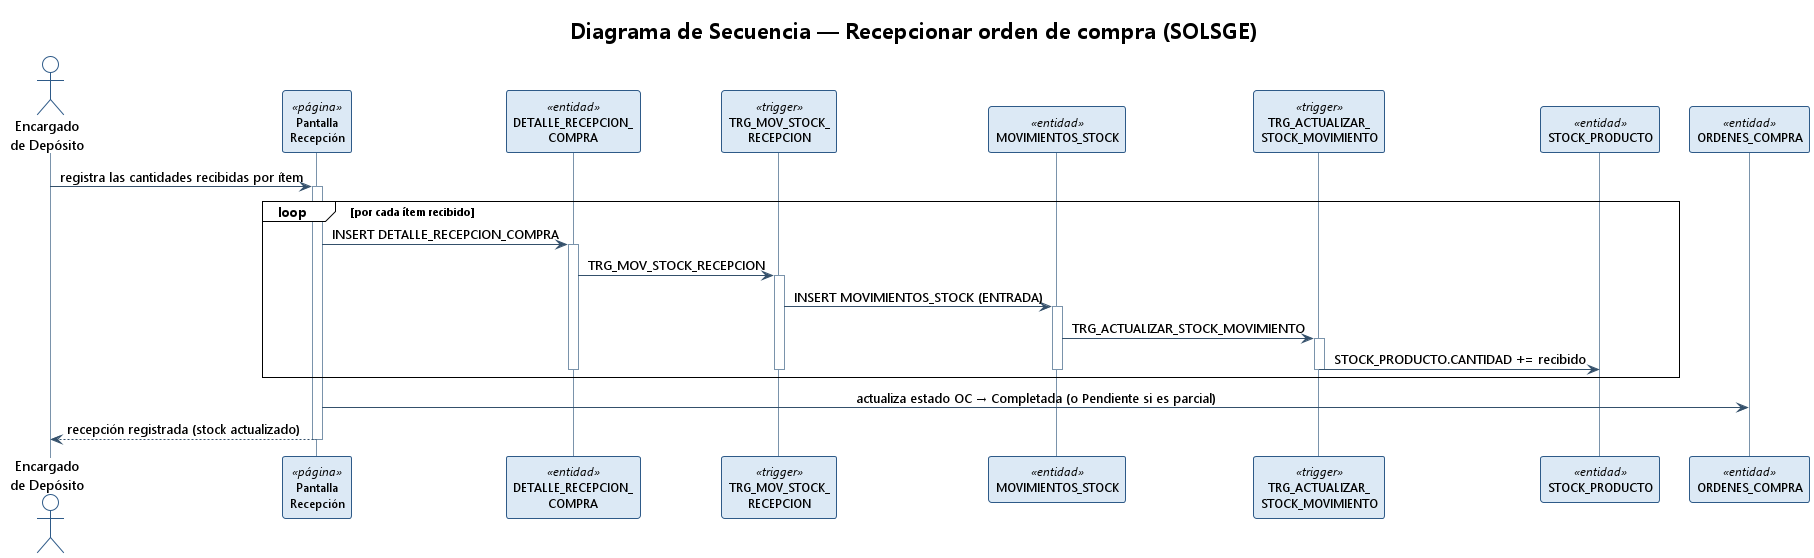

The diagram above was rendered by PlantUML. Its source (embedded in the PNG):
@startuml secuencia_recepcionar_oc
!theme plain
skinparam backgroundColor #FFFFFF
skinparam shadowing false
skinparam DefaultFontName Segoe UI
skinparam sequenceMessageAlign center
skinparam ParticipantFontSize 12
skinparam sequence {
  ArrowColor #34506B
  LifeLineBorderColor #7A93AB
  ParticipantBorderColor #2E5A88
  ParticipantBackgroundColor #DCE9F5
  ActorBorderColor #2E5A88
  ActorBackgroundColor #DCE9F5 }
title Diagrama de Secuencia — Recepcionar orden de compra (SOLSGE)

actor "Encargado\nde Depósito" as C
participant "Pantalla\nRecepción" as PG <<página>>
participant "DETALLE_RECEPCION_\nCOMPRA" as DR <<entidad>>
participant "TRG_MOV_STOCK_\nRECEPCION" as TR <<trigger>>
participant "MOVIMIENTOS_STOCK" as MS <<entidad>>
participant "TRG_ACTUALIZAR_\nSTOCK_MOVIMIENTO" as TA <<trigger>>
participant "STOCK_PRODUCTO" as SP <<entidad>>
participant "ORDENES_COMPRA" as OC <<entidad>>

C -> PG : registra las cantidades recibidas por ítem
activate PG
loop por cada ítem recibido
  PG -> DR : INSERT DETALLE_RECEPCION_COMPRA
  activate DR
  DR -> TR : TRG_MOV_STOCK_RECEPCION
  activate TR
  TR -> MS : INSERT MOVIMIENTOS_STOCK (ENTRADA)
  activate MS
  MS -> TA : TRG_ACTUALIZAR_STOCK_MOVIMIENTO
  activate TA
  TA -> SP : STOCK_PRODUCTO.CANTIDAD += recibido
  deactivate TA
  deactivate MS
  deactivate TR
  deactivate DR
end
PG -> OC : actualiza estado OC → Completada (o Pendiente si es parcial)
PG --> C : recepción registrada (stock actualizado)
deactivate PG
@enduml